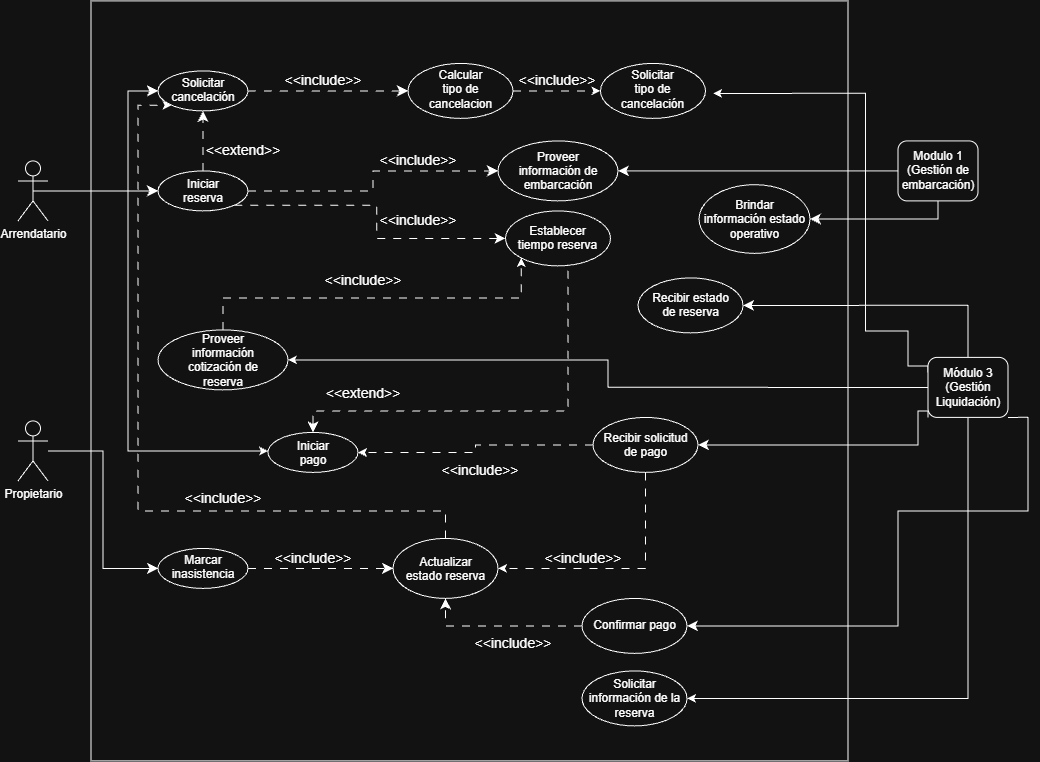

The diagram above was exported from draw.io. Its source (the exported page's mxGraphModel, read from the mxfile embedded in the PNG):
<mxGraphModel dx="1487" dy="805" grid="1" gridSize="10" guides="1" tooltips="1" connect="1" arrows="1" fold="1" page="1" pageScale="1" pageWidth="827" pageHeight="1169" math="0" shadow="0">
  <root>
    <mxCell id="0" />
    <mxCell id="1" parent="0" />
    <mxCell id="wrtPPClnWD1oZcSDWPjJ-1" parent="1" style="rounded=0;whiteSpace=wrap;html=1;" value="" vertex="1">
      <mxGeometry height="760" width="757" x="413" y="280" as="geometry" />
    </mxCell>
    <mxCell id="wrtPPClnWD1oZcSDWPjJ-4" edge="1" parent="1" source="wrtPPClnWD1oZcSDWPjJ-5" style="edgeStyle=orthogonalEdgeStyle;rounded=0;orthogonalLoop=1;jettySize=auto;html=1;entryX=0;entryY=0.5;entryDx=0;entryDy=0;fontSize=12;startSize=8;endSize=8;" target="wrtPPClnWD1oZcSDWPjJ-20">
      <mxGeometry relative="1" as="geometry" />
    </mxCell>
    <mxCell id="wrtPPClnWD1oZcSDWPjJ-5" parent="1" style="shape=umlActor;verticalLabelPosition=bottom;verticalAlign=top;html=1;outlineConnect=0;" value="Propietario" vertex="1">
      <mxGeometry height="60" width="30" x="340" y="700" as="geometry" />
    </mxCell>
    <mxCell id="wrtPPClnWD1oZcSDWPjJ-7" edge="1" parent="1" source="wrtPPClnWD1oZcSDWPjJ-10" style="edgeStyle=none;curved=1;rounded=0;orthogonalLoop=1;jettySize=auto;html=1;fontSize=12;startSize=8;endSize=8;" target="wrtPPClnWD1oZcSDWPjJ-13">
      <mxGeometry relative="1" as="geometry" />
    </mxCell>
    <mxCell id="wrtPPClnWD1oZcSDWPjJ-8" edge="1" parent="1" source="wrtPPClnWD1oZcSDWPjJ-10" style="edgeStyle=orthogonalEdgeStyle;rounded=0;orthogonalLoop=1;jettySize=auto;html=1;entryX=0;entryY=0.5;entryDx=0;entryDy=0;fontSize=12;startSize=8;endSize=8;" target="wrtPPClnWD1oZcSDWPjJ-22">
      <mxGeometry relative="1" as="geometry">
        <Array as="points">
          <mxPoint x="450" y="470" />
          <mxPoint x="450" y="370" />
        </Array>
      </mxGeometry>
    </mxCell>
    <mxCell id="wrtPPClnWD1oZcSDWPjJ-9" edge="1" parent="1" source="wrtPPClnWD1oZcSDWPjJ-10" style="edgeStyle=orthogonalEdgeStyle;rounded=0;orthogonalLoop=1;jettySize=auto;html=1;exitX=0.5;exitY=0.5;exitDx=0;exitDy=0;exitPerimeter=0;entryX=0;entryY=0.5;entryDx=0;entryDy=0;" target="wrtPPClnWD1oZcSDWPjJ-28">
      <mxGeometry relative="1" as="geometry">
        <Array as="points">
          <mxPoint x="450" y="470" />
          <mxPoint x="450" y="730" />
          <mxPoint x="590" y="730" />
        </Array>
      </mxGeometry>
    </mxCell>
    <mxCell id="wrtPPClnWD1oZcSDWPjJ-10" parent="1" style="shape=umlActor;verticalLabelPosition=bottom;verticalAlign=top;html=1;outlineConnect=0;" value="Arrendatario" vertex="1">
      <mxGeometry height="60" width="30" x="340" y="440" as="geometry" />
    </mxCell>
    <mxCell id="wrtPPClnWD1oZcSDWPjJ-11" edge="1" parent="1" source="wrtPPClnWD1oZcSDWPjJ-13" style="edgeStyle=orthogonalEdgeStyle;rounded=0;orthogonalLoop=1;jettySize=auto;html=1;fontSize=12;startSize=8;endSize=8;dashed=1;dashPattern=8 8;" target="wrtPPClnWD1oZcSDWPjJ-22">
      <mxGeometry relative="1" as="geometry" />
    </mxCell>
    <mxCell id="wrtPPClnWD1oZcSDWPjJ-12" edge="1" parent="1" source="wrtPPClnWD1oZcSDWPjJ-36" style="edgeStyle=orthogonalEdgeStyle;rounded=0;orthogonalLoop=1;jettySize=auto;html=1;entryX=0.5;entryY=0;entryDx=0;entryDy=0;fontSize=12;startSize=8;endSize=8;dashed=1;dashPattern=8 8;exitX=0.5;exitY=1;exitDx=0;exitDy=0;" target="wrtPPClnWD1oZcSDWPjJ-28">
      <mxGeometry relative="1" as="geometry">
        <Array as="points">
          <mxPoint x="880" y="536.54" />
          <mxPoint x="890" y="536.54" />
          <mxPoint x="890" y="690.08" />
          <mxPoint x="635.08" y="690.08" />
        </Array>
        <mxPoint x="732.5" y="500" as="sourcePoint" />
      </mxGeometry>
    </mxCell>
    <mxCell id="wrtPPClnWD1oZcSDWPjJ-13" parent="1" style="ellipse;whiteSpace=wrap;html=1;shapeInside=1;" value="Iniciar reserva" vertex="1">
      <mxGeometry height="40" width="90" x="480" y="450" as="geometry" />
    </mxCell>
    <mxCell id="wrtPPClnWD1oZcSDWPjJ-14" edge="1" parent="1" source="wrtPPClnWD1oZcSDWPjJ-16" style="edgeStyle=orthogonalEdgeStyle;rounded=0;orthogonalLoop=1;jettySize=auto;html=1;exitX=0;exitY=0.5;exitDx=0;exitDy=0;dashed=1;dashPattern=8 8;" target="wrtPPClnWD1oZcSDWPjJ-28">
      <mxGeometry relative="1" as="geometry" />
    </mxCell>
    <mxCell id="wrtPPClnWD1oZcSDWPjJ-15" edge="1" parent="1" source="wrtPPClnWD1oZcSDWPjJ-16" style="edgeStyle=orthogonalEdgeStyle;rounded=0;orthogonalLoop=1;jettySize=auto;html=1;exitX=0.5;exitY=1;exitDx=0;exitDy=0;entryX=1;entryY=0.5;entryDx=0;entryDy=0;dashed=1;dashPattern=8 8;" target="wrtPPClnWD1oZcSDWPjJ-18">
      <mxGeometry relative="1" as="geometry" />
    </mxCell>
    <mxCell id="wrtPPClnWD1oZcSDWPjJ-16" parent="1" style="ellipse;whiteSpace=wrap;html=1;shapeInside=1;" value="Recibir solicitud de pago&lt;div&gt;&lt;br/&gt;&lt;/div&gt;" vertex="1">
      <mxGeometry height="55" width="105" x="915" y="696.5" as="geometry" />
    </mxCell>
    <mxCell id="wrtPPClnWD1oZcSDWPjJ-17" edge="1" parent="1" source="wrtPPClnWD1oZcSDWPjJ-18" style="edgeStyle=orthogonalEdgeStyle;rounded=0;orthogonalLoop=1;jettySize=auto;html=1;exitX=0.5;exitY=0;exitDx=0;exitDy=0;entryX=0;entryY=1;entryDx=0;entryDy=0;dashed=1;dashPattern=8 8;" target="wrtPPClnWD1oZcSDWPjJ-22">
      <mxGeometry relative="1" as="geometry">
        <Array as="points">
          <mxPoint x="767.47" y="790" />
          <mxPoint x="460.05999999999995" y="790" />
          <mxPoint x="460.05999999999995" y="384.24" />
        </Array>
      </mxGeometry>
    </mxCell>
    <mxCell id="wrtPPClnWD1oZcSDWPjJ-18" parent="1" style="ellipse;whiteSpace=wrap;html=1;shapeInside=1;" value="&lt;div&gt;Actualizar estado reserva&lt;/div&gt;" vertex="1">
      <mxGeometry height="60" width="105" x="715" y="817.5" as="geometry" />
    </mxCell>
    <mxCell id="wrtPPClnWD1oZcSDWPjJ-19" edge="1" parent="1" source="wrtPPClnWD1oZcSDWPjJ-20" style="edgeStyle=orthogonalEdgeStyle;rounded=0;orthogonalLoop=1;jettySize=auto;html=1;exitX=1;exitY=0.5;exitDx=0;exitDy=0;fontSize=12;startSize=8;endSize=8;dashed=1;dashPattern=8 8;" target="wrtPPClnWD1oZcSDWPjJ-18">
      <mxGeometry relative="1" as="geometry">
        <mxPoint x="672.5" y="670" as="targetPoint" />
      </mxGeometry>
    </mxCell>
    <mxCell id="wrtPPClnWD1oZcSDWPjJ-20" parent="1" style="ellipse;whiteSpace=wrap;html=1;shapeInside=1;" value="Marcar inasistencia" vertex="1">
      <mxGeometry height="40" width="90" x="480" y="827.5" as="geometry" />
    </mxCell>
    <mxCell id="wrtPPClnWD1oZcSDWPjJ-21" edge="1" parent="1" source="wrtPPClnWD1oZcSDWPjJ-22" style="edgeStyle=none;curved=1;rounded=0;orthogonalLoop=1;jettySize=auto;html=1;exitX=1;exitY=0.5;exitDx=0;exitDy=0;fontSize=12;startSize=8;endSize=8;dashed=1;dashPattern=8 8;" target="wrtPPClnWD1oZcSDWPjJ-23">
      <mxGeometry relative="1" as="geometry" />
    </mxCell>
    <mxCell id="wrtPPClnWD1oZcSDWPjJ-22" parent="1" style="ellipse;whiteSpace=wrap;html=1;shapeInside=1;" value="Solicitar cancelación&lt;div&gt;&lt;br&gt;&lt;/div&gt;" vertex="1">
      <mxGeometry height="40" width="90" x="480" y="350" as="geometry" />
    </mxCell>
    <mxCell id="FQuMGRPONGCcMbgQ-Jzx-2" edge="1" parent="1" source="wrtPPClnWD1oZcSDWPjJ-23" style="edgeStyle=orthogonalEdgeStyle;shape=connector;rounded=0;orthogonalLoop=1;jettySize=auto;html=1;exitX=1;exitY=0.5;exitDx=0;exitDy=0;entryX=0;entryY=0.5;entryDx=0;entryDy=0;dashed=1;strokeColor=default;align=center;verticalAlign=middle;fontFamily=Helvetica;fontSize=11;fontColor=default;labelBackgroundColor=default;endArrow=classic;dashPattern=8 8;" target="FQuMGRPONGCcMbgQ-Jzx-1">
      <mxGeometry relative="1" as="geometry" />
    </mxCell>
    <mxCell id="wrtPPClnWD1oZcSDWPjJ-23" parent="1" style="ellipse;whiteSpace=wrap;html=1;shapeInside=1;" value="Calcular tipo de cancelacion&lt;br&gt;&lt;div&gt;&lt;br&gt;&lt;/div&gt;" vertex="1">
      <mxGeometry height="55" width="105" x="730" y="342.5" as="geometry" />
    </mxCell>
    <mxCell id="wrtPPClnWD1oZcSDWPjJ-24" parent="1" style="text;html=1;whiteSpace=wrap;strokeColor=none;fillColor=none;align=center;verticalAlign=middle;rounded=0;fontSize=14;" value="&amp;lt;&amp;lt;include&amp;gt;&amp;gt;" vertex="1">
      <mxGeometry height="20" width="50" x="620" y="350" as="geometry" />
    </mxCell>
    <mxCell id="wrtPPClnWD1oZcSDWPjJ-27" parent="1" style="text;html=1;whiteSpace=wrap;strokeColor=none;fillColor=none;align=center;verticalAlign=middle;rounded=0;fontSize=14;" value="&amp;lt;&amp;lt;extend&amp;gt;&amp;gt;" vertex="1">
      <mxGeometry height="20" width="50" x="540" y="420" as="geometry" />
    </mxCell>
    <mxCell id="wrtPPClnWD1oZcSDWPjJ-28" parent="1" style="ellipse;whiteSpace=wrap;html=1;shapeInside=1;" value="Iniciar pago" vertex="1">
      <mxGeometry height="40" width="90" x="590" y="711.5" as="geometry" />
    </mxCell>
    <mxCell id="wrtPPClnWD1oZcSDWPjJ-29" parent="1" style="text;html=1;whiteSpace=wrap;strokeColor=none;fillColor=none;align=center;verticalAlign=middle;rounded=0;fontSize=14;" value="&amp;lt;&amp;lt;extend&amp;gt;&amp;gt;" vertex="1">
      <mxGeometry height="20" width="50" x="660" y="662.5" as="geometry" />
    </mxCell>
    <mxCell id="wrtPPClnWD1oZcSDWPjJ-30" parent="1" style="text;html=1;whiteSpace=wrap;strokeColor=none;fillColor=none;align=center;verticalAlign=middle;rounded=0;fontSize=14;rotation=0;" value="&amp;lt;&amp;lt;include&amp;gt;&amp;gt;" vertex="1">
      <mxGeometry height="20" width="50" x="777" y="740" as="geometry" />
    </mxCell>
    <mxCell id="kAcORK-uCnlaqTpz25Fc-2" edge="1" parent="1" source="wrtPPClnWD1oZcSDWPjJ-31" style="edgeStyle=orthogonalEdgeStyle;rounded=0;orthogonalLoop=1;jettySize=auto;html=1;entryX=1;entryY=0.5;entryDx=0;entryDy=0;fontSize=12;startSize=8;endSize=8;" target="_GW2NfmF9cA1GV9c54Ck-1">
      <mxGeometry relative="1" as="geometry">
        <Array as="points">
          <mxPoint x="1260" y="498.16" />
        </Array>
      </mxGeometry>
    </mxCell>
    <mxCell id="wrtPPClnWD1oZcSDWPjJ-31" parent="1" style="rounded=1;whiteSpace=wrap;html=1;" value="Modulo 1 (Gestión de embarcación)" vertex="1">
      <mxGeometry height="60" width="80" x="1220" y="420" as="geometry" />
    </mxCell>
    <mxCell id="wrtPPClnWD1oZcSDWPjJ-32" edge="1" parent="1" source="wrtPPClnWD1oZcSDWPjJ-31" style="edgeStyle=orthogonalEdgeStyle;rounded=0;orthogonalLoop=1;jettySize=auto;html=1;fontSize=12;startSize=8;endSize=8;exitX=0;exitY=0.5;exitDx=0;exitDy=0;entryX=1;entryY=0.5;entryDx=0;entryDy=0;" target="wrtPPClnWD1oZcSDWPjJ-33">
      <mxGeometry relative="1" as="geometry">
        <mxPoint x="1010" y="460" as="sourcePoint" />
        <mxPoint x="1040" y="525" as="targetPoint" />
      </mxGeometry>
    </mxCell>
    <mxCell id="wrtPPClnWD1oZcSDWPjJ-33" parent="1" style="ellipse;whiteSpace=wrap;html=1;shapeInside=1;" value="Proveer información de embarcación" vertex="1">
      <mxGeometry height="60" width="120" x="820" y="420" as="geometry" />
    </mxCell>
    <mxCell id="wrtPPClnWD1oZcSDWPjJ-34" edge="1" parent="1" source="wrtPPClnWD1oZcSDWPjJ-13" style="edgeStyle=orthogonalEdgeStyle;rounded=0;orthogonalLoop=1;jettySize=auto;html=1;fontSize=12;startSize=8;endSize=8;dashed=1;dashPattern=8 8;exitX=1;exitY=0.5;exitDx=0;exitDy=0;entryX=0;entryY=0.5;entryDx=0;entryDy=0;" target="wrtPPClnWD1oZcSDWPjJ-33">
      <mxGeometry relative="1" as="geometry">
        <mxPoint x="870" y="470" as="sourcePoint" />
        <mxPoint x="740" y="460" as="targetPoint" />
      </mxGeometry>
    </mxCell>
    <mxCell id="wrtPPClnWD1oZcSDWPjJ-35" parent="1" style="text;html=1;whiteSpace=wrap;strokeColor=none;fillColor=none;align=center;verticalAlign=middle;rounded=0;fontSize=14;rotation=0;" value="&amp;lt;&amp;lt;include&amp;gt;&amp;gt;" vertex="1">
      <mxGeometry height="20" width="50" x="715" y="430" as="geometry" />
    </mxCell>
    <mxCell id="wrtPPClnWD1oZcSDWPjJ-36" parent="1" style="ellipse;whiteSpace=wrap;html=1;shapeInside=1;" value="Establecer tiempo reserva" vertex="1">
      <mxGeometry height="55" width="105" x="827.5" y="490" as="geometry" />
    </mxCell>
    <mxCell id="wrtPPClnWD1oZcSDWPjJ-37" edge="1" parent="1" source="wrtPPClnWD1oZcSDWPjJ-13" style="edgeStyle=orthogonalEdgeStyle;rounded=0;orthogonalLoop=1;jettySize=auto;html=1;entryX=0;entryY=0.5;entryDx=0;entryDy=0;fontSize=12;startSize=8;endSize=8;dashed=1;dashPattern=8 8;exitX=1;exitY=1;exitDx=0;exitDy=0;" target="wrtPPClnWD1oZcSDWPjJ-36">
      <mxGeometry relative="1" as="geometry">
        <mxPoint x="640" y="510" as="sourcePoint" />
        <mxPoint x="535" y="550" as="targetPoint" />
      </mxGeometry>
    </mxCell>
    <mxCell id="wrtPPClnWD1oZcSDWPjJ-38" parent="1" style="text;html=1;whiteSpace=wrap;strokeColor=none;fillColor=none;align=center;verticalAlign=middle;rounded=0;fontSize=14;rotation=0;" value="&amp;lt;&amp;lt;include&amp;gt;&amp;gt;" vertex="1">
      <mxGeometry height="20" width="50" x="715" y="490" as="geometry" />
    </mxCell>
    <mxCell id="wrtPPClnWD1oZcSDWPjJ-39" edge="1" parent="1" source="wrtPPClnWD1oZcSDWPjJ-23" style="edgeStyle=orthogonalEdgeStyle;rounded=0;orthogonalLoop=1;jettySize=auto;html=1;innerLoopWaypoints=1;exitX=0.5;exitY=1;exitDx=0;exitDy=0;" target="wrtPPClnWD1oZcSDWPjJ-23">
      <mxGeometry relative="1" as="geometry" />
    </mxCell>
    <mxCell id="wrtPPClnWD1oZcSDWPjJ-40" edge="1" parent="1" source="wrtPPClnWD1oZcSDWPjJ-22" style="edgeStyle=orthogonalEdgeStyle;rounded=0;orthogonalLoop=1;jettySize=auto;html=1;innerLoopWaypoints=1;exitX=0.5;exitY=1;exitDx=0;exitDy=0;" target="wrtPPClnWD1oZcSDWPjJ-22">
      <mxGeometry relative="1" as="geometry" />
    </mxCell>
    <mxCell id="wrtPPClnWD1oZcSDWPjJ-41" parent="1" style="text;html=1;whiteSpace=wrap;strokeColor=none;fillColor=none;align=center;verticalAlign=middle;rounded=0;fontSize=14;rotation=0;" value="&amp;lt;&amp;lt;include&amp;gt;&amp;gt;" vertex="1">
      <mxGeometry height="20" width="50" x="610" y="827.5" as="geometry" />
    </mxCell>
    <mxCell id="wrtPPClnWD1oZcSDWPjJ-42" connectable="0" parent="1" style="group" value="" vertex="1">
      <mxGeometry height="20" width="50" x="880" y="827.5" as="geometry" />
    </mxCell>
    <mxCell id="wrtPPClnWD1oZcSDWPjJ-43" parent="wrtPPClnWD1oZcSDWPjJ-42" style="text;html=1;whiteSpace=wrap;strokeColor=none;fillColor=none;align=center;verticalAlign=middle;rounded=0;fontSize=14;rotation=0;" value="&amp;lt;&amp;lt;include&amp;gt;&amp;gt;" vertex="1">
      <mxGeometry height="20" width="50" as="geometry" />
    </mxCell>
    <mxCell id="wrtPPClnWD1oZcSDWPjJ-44" edge="1" parent="1" source="wrtPPClnWD1oZcSDWPjJ-45" style="edgeStyle=orthogonalEdgeStyle;rounded=0;orthogonalLoop=1;jettySize=auto;html=1;exitX=0;exitY=0.5;exitDx=0;exitDy=0;entryX=1;entryY=0.5;entryDx=0;entryDy=0;" target="wrtPPClnWD1oZcSDWPjJ-48">
      <mxGeometry relative="1" as="geometry" />
    </mxCell>
    <mxCell id="FQuMGRPONGCcMbgQ-Jzx-5" edge="1" parent="1" source="wrtPPClnWD1oZcSDWPjJ-45" style="edgeStyle=orthogonalEdgeStyle;shape=connector;rounded=0;orthogonalLoop=1;jettySize=auto;html=1;exitX=0;exitY=0.25;exitDx=0;exitDy=0;entryX=1;entryY=0.5;entryDx=0;entryDy=0;strokeColor=default;align=center;verticalAlign=middle;fontFamily=Helvetica;fontSize=11;fontColor=default;labelBackgroundColor=default;endArrow=classic;">
      <mxGeometry relative="1" as="geometry">
        <Array as="points">
          <mxPoint x="1230.05" y="645" />
          <mxPoint x="1230.05" y="610.05" />
          <mxPoint x="1187.53" y="610.05" />
          <mxPoint x="1187.53" y="372.47" />
        </Array>
        <mxPoint x="1357.5" y="662.5" as="sourcePoint" />
        <mxPoint x="1034.999999999998" y="372.5" as="targetPoint" />
      </mxGeometry>
    </mxCell>
    <mxCell id="tT00SO6mrnoYtxEejrJM-1" edge="1" parent="1" source="wrtPPClnWD1oZcSDWPjJ-45" style="edgeStyle=orthogonalEdgeStyle;rounded=0;orthogonalLoop=1;jettySize=auto;html=1;exitX=0;exitY=1;exitDx=0;exitDy=0;entryX=1;entryY=0.5;entryDx=0;entryDy=0;fontSize=12;startSize=8;endSize=8;" target="wrtPPClnWD1oZcSDWPjJ-16">
      <mxGeometry relative="1" as="geometry">
        <Array as="points">
          <mxPoint x="1240.05" y="690.05" />
          <mxPoint x="1240.05" y="724.05" />
        </Array>
      </mxGeometry>
    </mxCell>
    <mxCell id="fKfL4ezXA3LBquyY32X0-3" edge="1" parent="1" source="wrtPPClnWD1oZcSDWPjJ-45" style="edgeStyle=orthogonalEdgeStyle;rounded=0;orthogonalLoop=1;jettySize=auto;html=1;entryX=1;entryY=0.5;entryDx=0;entryDy=0;fontSize=12;startSize=8;endSize=8;exitX=1;exitY=1;exitDx=0;exitDy=0;" target="fKfL4ezXA3LBquyY32X0-1">
      <mxGeometry relative="1" as="geometry">
        <Array as="points">
          <mxPoint x="1350" y="790" />
          <mxPoint x="1220" y="790" />
          <mxPoint x="1220" y="905" />
        </Array>
      </mxGeometry>
    </mxCell>
    <mxCell id="6NtUtXBQnTrp5FlZtDAe-4" edge="1" parent="1" source="wrtPPClnWD1oZcSDWPjJ-45" style="edgeStyle=orthogonalEdgeStyle;rounded=0;orthogonalLoop=1;jettySize=auto;html=1;exitX=0.5;exitY=0;exitDx=0;exitDy=0;entryX=1;entryY=0.5;entryDx=0;entryDy=0;fontSize=12;startSize=8;endSize=8;" target="6NtUtXBQnTrp5FlZtDAe-1">
      <mxGeometry relative="1" as="geometry" />
    </mxCell>
    <mxCell id="BPVG3CxewpzDLQZUYb2Z-2" edge="1" parent="1" source="wrtPPClnWD1oZcSDWPjJ-45" style="edgeStyle=orthogonalEdgeStyle;rounded=0;orthogonalLoop=1;jettySize=auto;html=1;exitX=0.5;exitY=1;exitDx=0;exitDy=0;entryX=1;entryY=0.5;entryDx=0;entryDy=0;" target="BPVG3CxewpzDLQZUYb2Z-1">
      <mxGeometry relative="1" as="geometry" />
    </mxCell>
    <mxCell id="wrtPPClnWD1oZcSDWPjJ-45" parent="1" style="rounded=1;whiteSpace=wrap;html=1;" value="Módulo 3&lt;div&gt;(Gestión Liquidación)&lt;/div&gt;" vertex="1">
      <mxGeometry height="60" width="80" x="1250" y="636.5" as="geometry" />
    </mxCell>
    <mxCell id="wrtPPClnWD1oZcSDWPjJ-46" parent="1" style="text;html=1;whiteSpace=wrap;strokeColor=none;fillColor=none;align=center;verticalAlign=middle;rounded=0;fontSize=14;rotation=0;" value="&amp;lt;&amp;lt;include&amp;gt;&amp;gt;" vertex="1">
      <mxGeometry height="20" width="50" x="520" y="768" as="geometry" />
    </mxCell>
    <mxCell id="wrtPPClnWD1oZcSDWPjJ-47" edge="1" parent="1" source="wrtPPClnWD1oZcSDWPjJ-48" style="edgeStyle=orthogonalEdgeStyle;rounded=0;orthogonalLoop=1;jettySize=auto;html=1;exitX=0.5;exitY=0;exitDx=0;exitDy=0;entryX=0;entryY=1;entryDx=0;entryDy=0;dashed=1;dashPattern=8 8;" target="wrtPPClnWD1oZcSDWPjJ-36">
      <mxGeometry relative="1" as="geometry" />
    </mxCell>
    <mxCell id="wrtPPClnWD1oZcSDWPjJ-48" parent="1" style="ellipse;whiteSpace=wrap;html=1;shapeInside=1;" value="Proveer información cotización de reserva" vertex="1">
      <mxGeometry height="60" width="130" x="480" y="609" as="geometry" />
    </mxCell>
    <mxCell id="wrtPPClnWD1oZcSDWPjJ-49" parent="1" style="text;html=1;whiteSpace=wrap;strokeColor=none;fillColor=none;align=center;verticalAlign=middle;rounded=0;fontSize=14;rotation=0;" value="&amp;lt;&amp;lt;include&amp;gt;&amp;gt;" vertex="1">
      <mxGeometry height="20" width="50" x="660" y="550" as="geometry" />
    </mxCell>
    <mxCell id="FQuMGRPONGCcMbgQ-Jzx-1" parent="1" style="ellipse;whiteSpace=wrap;html=1;shapeInside=1;" value="&lt;span style=&quot;background-color: transparent; color: light-dark(rgb(0, 0, 0), rgb(255, 255, 255));&quot;&gt;Solicitar tipo de cancelación&lt;/span&gt;" vertex="1">
      <mxGeometry height="55" width="105" x="922.5" y="342.5" as="geometry" />
    </mxCell>
    <mxCell id="FQuMGRPONGCcMbgQ-Jzx-3" parent="1" style="text;html=1;whiteSpace=wrap;strokeColor=none;fillColor=none;align=center;verticalAlign=middle;rounded=0;fontSize=14;" value="&amp;lt;&amp;lt;include&amp;gt;&amp;gt;" vertex="1">
      <mxGeometry height="20" width="50" x="854" y="350" as="geometry" />
    </mxCell>
    <mxCell id="fKfL4ezXA3LBquyY32X0-4" edge="1" parent="1" source="fKfL4ezXA3LBquyY32X0-1" style="edgeStyle=orthogonalEdgeStyle;rounded=0;orthogonalLoop=1;jettySize=auto;html=1;exitX=0;exitY=0.5;exitDx=0;exitDy=0;entryX=0.5;entryY=1;entryDx=0;entryDy=0;fontSize=12;startSize=8;endSize=8;dashed=1;dashPattern=8 8;" target="wrtPPClnWD1oZcSDWPjJ-18">
      <mxGeometry relative="1" as="geometry" />
    </mxCell>
    <mxCell id="fKfL4ezXA3LBquyY32X0-1" parent="1" style="ellipse;whiteSpace=wrap;html=1;shapeInside=1;" value="&lt;div&gt;Confirmar pago&lt;/div&gt;" vertex="1">
      <mxGeometry height="55" width="105" x="904" y="877.5" as="geometry" />
    </mxCell>
    <mxCell id="fKfL4ezXA3LBquyY32X0-5" connectable="0" parent="1" style="group" value="" vertex="1">
      <mxGeometry height="20" width="50" x="810" y="912.5" as="geometry" />
    </mxCell>
    <mxCell id="fKfL4ezXA3LBquyY32X0-6" parent="fKfL4ezXA3LBquyY32X0-5" style="text;html=1;whiteSpace=wrap;strokeColor=none;fillColor=none;align=center;verticalAlign=middle;rounded=0;fontSize=14;rotation=0;" value="&amp;lt;&amp;lt;include&amp;gt;&amp;gt;" vertex="1">
      <mxGeometry height="20" width="50" as="geometry" />
    </mxCell>
    <mxCell id="6NtUtXBQnTrp5FlZtDAe-1" parent="1" style="ellipse;whiteSpace=wrap;html=1;shapeInside=1;" value="Recibir estado de reserva" vertex="1">
      <mxGeometry height="55" width="105" x="960" y="557" as="geometry" />
    </mxCell>
    <mxCell id="BPVG3CxewpzDLQZUYb2Z-1" parent="1" style="ellipse;whiteSpace=wrap;html=1;shapeInside=1;" value="Solicitar información de la reserva&lt;div&gt;&lt;br/&gt;&lt;/div&gt;" vertex="1">
      <mxGeometry height="55" width="105" x="904" y="950" as="geometry" />
    </mxCell>
    <mxCell id="_GW2NfmF9cA1GV9c54Ck-1" parent="1" style="ellipse;whiteSpace=wrap;html=1;shapeInside=1;" value="Brindar información estado operativo" vertex="1">
      <mxGeometry height="68.75" width="111" x="1021" y="463.75" as="geometry" />
    </mxCell>
  </root>
</mxGraphModel>